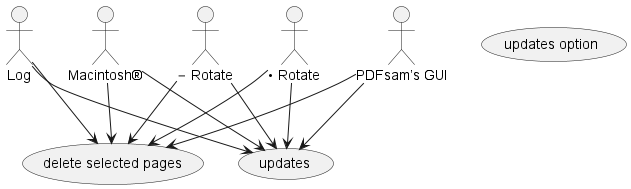

The diagram above was rendered by PlantUML. Its source (embedded in the PNG):
@startuml
actor "PDFsam’s GUI"
actor "Log"
actor "Macintosh®"
actor "− Rotate"
actor "• Rotate"
usecase "delete selected pages"
usecase "updates"
usecase "updates option"
"PDFsam’s GUI" --> "delete selected pages"
"PDFsam’s GUI" --> "updates"
"Log" --> "delete selected pages"
"Log" --> "updates"
"Macintosh®" --> "delete selected pages"
"Macintosh®" --> "updates"
"− Rotate" --> "delete selected pages"
"− Rotate" --> "updates"
"• Rotate" --> "delete selected pages"
"• Rotate" --> "updates"
@enduml